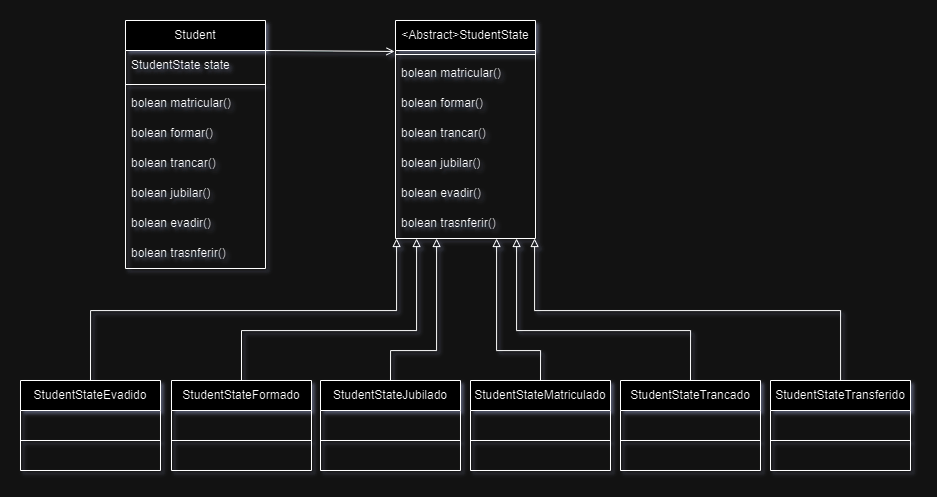

The diagram above was exported from draw.io. Its source (the exported page's mxGraphModel, read from the mxfile embedded in the PNG):
<mxGraphModel dx="1525" dy="949" grid="1" gridSize="10" guides="1" tooltips="1" connect="1" arrows="1" fold="1" page="1" pageScale="1" pageWidth="827" pageHeight="1169" math="0" shadow="0">
  <root>
    <mxCell id="0" />
    <mxCell id="1" parent="0" />
    <mxCell id="2LRyVamYgiCa9YugMZ_k-28" style="edgeStyle=orthogonalEdgeStyle;rounded=0;orthogonalLoop=1;jettySize=auto;html=1;exitX=1;exitY=0;exitDx=0;exitDy=0;entryX=-0.007;entryY=0.142;entryDx=0;entryDy=0;endArrow=open;endFill=0;exitPerimeter=0;entryPerimeter=0;" edge="1" parent="1" source="2LRyVamYgiCa9YugMZ_k-5" target="2LRyVamYgiCa9YugMZ_k-16">
      <mxGeometry relative="1" as="geometry">
        <Array as="points">
          <mxPoint x="245" y="181" />
        </Array>
      </mxGeometry>
    </mxCell>
    <mxCell id="2LRyVamYgiCa9YugMZ_k-1" value="Student" style="swimlane;fontStyle=0;childLayout=stackLayout;horizontal=1;startSize=30;horizontalStack=0;resizeParent=1;resizeParentMax=0;resizeLast=0;collapsible=1;marginBottom=0;whiteSpace=wrap;html=1;" vertex="1" parent="1">
      <mxGeometry x="105" y="150" width="140" height="248" as="geometry" />
    </mxCell>
    <mxCell id="2LRyVamYgiCa9YugMZ_k-5" value="StudentState state" style="text;strokeColor=none;fillColor=none;align=left;verticalAlign=middle;spacingLeft=4;spacingRight=4;overflow=hidden;points=[[0,0.5],[1,0.5]];portConstraint=eastwest;rotatable=0;whiteSpace=wrap;html=1;" vertex="1" parent="2LRyVamYgiCa9YugMZ_k-1">
      <mxGeometry y="30" width="140" height="30" as="geometry" />
    </mxCell>
    <mxCell id="2LRyVamYgiCa9YugMZ_k-10" value="" style="line;strokeWidth=1;fillColor=none;align=left;verticalAlign=middle;spacingTop=-1;spacingLeft=3;spacingRight=3;rotatable=0;labelPosition=right;points=[];portConstraint=eastwest;strokeColor=inherit;" vertex="1" parent="2LRyVamYgiCa9YugMZ_k-1">
      <mxGeometry y="60" width="140" height="8" as="geometry" />
    </mxCell>
    <mxCell id="2LRyVamYgiCa9YugMZ_k-2" value="bolean matricular()" style="text;strokeColor=none;fillColor=none;align=left;verticalAlign=middle;spacingLeft=4;spacingRight=4;overflow=hidden;points=[[0,0.5],[1,0.5]];portConstraint=eastwest;rotatable=0;whiteSpace=wrap;html=1;" vertex="1" parent="2LRyVamYgiCa9YugMZ_k-1">
      <mxGeometry y="68" width="140" height="30" as="geometry" />
    </mxCell>
    <mxCell id="2LRyVamYgiCa9YugMZ_k-11" value="bolean formar()" style="text;strokeColor=none;fillColor=none;align=left;verticalAlign=middle;spacingLeft=4;spacingRight=4;overflow=hidden;points=[[0,0.5],[1,0.5]];portConstraint=eastwest;rotatable=0;whiteSpace=wrap;html=1;" vertex="1" parent="2LRyVamYgiCa9YugMZ_k-1">
      <mxGeometry y="98" width="140" height="30" as="geometry" />
    </mxCell>
    <mxCell id="2LRyVamYgiCa9YugMZ_k-13" value="bolean trancar()" style="text;strokeColor=none;fillColor=none;align=left;verticalAlign=middle;spacingLeft=4;spacingRight=4;overflow=hidden;points=[[0,0.5],[1,0.5]];portConstraint=eastwest;rotatable=0;whiteSpace=wrap;html=1;" vertex="1" parent="2LRyVamYgiCa9YugMZ_k-1">
      <mxGeometry y="128" width="140" height="30" as="geometry" />
    </mxCell>
    <mxCell id="2LRyVamYgiCa9YugMZ_k-12" value="bolean jubilar()" style="text;strokeColor=none;fillColor=none;align=left;verticalAlign=middle;spacingLeft=4;spacingRight=4;overflow=hidden;points=[[0,0.5],[1,0.5]];portConstraint=eastwest;rotatable=0;whiteSpace=wrap;html=1;" vertex="1" parent="2LRyVamYgiCa9YugMZ_k-1">
      <mxGeometry y="158" width="140" height="30" as="geometry" />
    </mxCell>
    <mxCell id="2LRyVamYgiCa9YugMZ_k-15" value="bolean evadir()" style="text;strokeColor=none;fillColor=none;align=left;verticalAlign=middle;spacingLeft=4;spacingRight=4;overflow=hidden;points=[[0,0.5],[1,0.5]];portConstraint=eastwest;rotatable=0;whiteSpace=wrap;html=1;" vertex="1" parent="2LRyVamYgiCa9YugMZ_k-1">
      <mxGeometry y="188" width="140" height="30" as="geometry" />
    </mxCell>
    <mxCell id="2LRyVamYgiCa9YugMZ_k-14" value="bolean trasnferir()" style="text;strokeColor=none;fillColor=none;align=left;verticalAlign=middle;spacingLeft=4;spacingRight=4;overflow=hidden;points=[[0,0.5],[1,0.5]];portConstraint=eastwest;rotatable=0;whiteSpace=wrap;html=1;" vertex="1" parent="2LRyVamYgiCa9YugMZ_k-1">
      <mxGeometry y="218" width="140" height="30" as="geometry" />
    </mxCell>
    <mxCell id="2LRyVamYgiCa9YugMZ_k-40" style="edgeStyle=orthogonalEdgeStyle;rounded=0;orthogonalLoop=1;jettySize=auto;html=1;entryX=0.5;entryY=0;entryDx=0;entryDy=0;endArrow=none;endFill=0;startArrow=block;startFill=0;" edge="1" parent="1" source="2LRyVamYgiCa9YugMZ_k-16" target="2LRyVamYgiCa9YugMZ_k-29">
      <mxGeometry relative="1" as="geometry">
        <Array as="points">
          <mxPoint x="376" y="440" />
          <mxPoint x="70" y="440" />
        </Array>
      </mxGeometry>
    </mxCell>
    <mxCell id="2LRyVamYgiCa9YugMZ_k-53" style="edgeStyle=orthogonalEdgeStyle;rounded=0;orthogonalLoop=1;jettySize=auto;html=1;entryX=0.5;entryY=0;entryDx=0;entryDy=0;startArrow=block;startFill=0;endArrow=none;endFill=0;" edge="1" parent="1" source="2LRyVamYgiCa9YugMZ_k-16" target="2LRyVamYgiCa9YugMZ_k-49">
      <mxGeometry relative="1" as="geometry">
        <Array as="points">
          <mxPoint x="396" y="460" />
          <mxPoint x="221" y="460" />
        </Array>
      </mxGeometry>
    </mxCell>
    <mxCell id="2LRyVamYgiCa9YugMZ_k-65" style="edgeStyle=orthogonalEdgeStyle;rounded=0;orthogonalLoop=1;jettySize=auto;html=1;entryX=0.5;entryY=0;entryDx=0;entryDy=0;endArrow=none;endFill=0;startArrow=block;startFill=0;" edge="1" parent="1" source="2LRyVamYgiCa9YugMZ_k-16" target="2LRyVamYgiCa9YugMZ_k-57">
      <mxGeometry relative="1" as="geometry">
        <Array as="points">
          <mxPoint x="416" y="480" />
          <mxPoint x="370" y="480" />
        </Array>
      </mxGeometry>
    </mxCell>
    <mxCell id="2LRyVamYgiCa9YugMZ_k-66" style="edgeStyle=orthogonalEdgeStyle;rounded=0;orthogonalLoop=1;jettySize=auto;html=1;entryX=0.5;entryY=0;entryDx=0;entryDy=0;endArrow=none;endFill=0;startArrow=block;startFill=0;" edge="1" parent="1" source="2LRyVamYgiCa9YugMZ_k-16" target="2LRyVamYgiCa9YugMZ_k-59">
      <mxGeometry relative="1" as="geometry">
        <Array as="points">
          <mxPoint x="476" y="480" />
          <mxPoint x="520" y="480" />
        </Array>
      </mxGeometry>
    </mxCell>
    <mxCell id="2LRyVamYgiCa9YugMZ_k-67" style="edgeStyle=orthogonalEdgeStyle;rounded=0;orthogonalLoop=1;jettySize=auto;html=1;entryX=0.5;entryY=0;entryDx=0;entryDy=0;endArrow=none;endFill=0;startArrow=block;startFill=0;" edge="1" parent="1" source="2LRyVamYgiCa9YugMZ_k-16" target="2LRyVamYgiCa9YugMZ_k-61">
      <mxGeometry relative="1" as="geometry">
        <Array as="points">
          <mxPoint x="496" y="460" />
          <mxPoint x="670" y="460" />
        </Array>
      </mxGeometry>
    </mxCell>
    <mxCell id="2LRyVamYgiCa9YugMZ_k-68" style="edgeStyle=orthogonalEdgeStyle;rounded=0;orthogonalLoop=1;jettySize=auto;html=1;endArrow=none;endFill=0;startArrow=block;startFill=0;" edge="1" parent="1" source="2LRyVamYgiCa9YugMZ_k-16" target="2LRyVamYgiCa9YugMZ_k-63">
      <mxGeometry relative="1" as="geometry">
        <Array as="points">
          <mxPoint x="514" y="440" />
          <mxPoint x="820" y="440" />
        </Array>
      </mxGeometry>
    </mxCell>
    <mxCell id="2LRyVamYgiCa9YugMZ_k-16" value="&amp;lt;Abstract&amp;gt;StudentState" style="swimlane;fontStyle=0;childLayout=stackLayout;horizontal=1;startSize=30;horizontalStack=0;resizeParent=1;resizeParentMax=0;resizeLast=0;collapsible=1;marginBottom=0;whiteSpace=wrap;html=1;" vertex="1" parent="1">
      <mxGeometry x="375" y="150" width="140" height="218" as="geometry" />
    </mxCell>
    <mxCell id="2LRyVamYgiCa9YugMZ_k-18" value="" style="line;strokeWidth=1;fillColor=none;align=left;verticalAlign=middle;spacingTop=-1;spacingLeft=3;spacingRight=3;rotatable=0;labelPosition=right;points=[];portConstraint=eastwest;strokeColor=inherit;" vertex="1" parent="2LRyVamYgiCa9YugMZ_k-16">
      <mxGeometry y="30" width="140" height="8" as="geometry" />
    </mxCell>
    <mxCell id="2LRyVamYgiCa9YugMZ_k-19" value="bolean matricular()" style="text;strokeColor=none;fillColor=none;align=left;verticalAlign=middle;spacingLeft=4;spacingRight=4;overflow=hidden;points=[[0,0.5],[1,0.5]];portConstraint=eastwest;rotatable=0;whiteSpace=wrap;html=1;" vertex="1" parent="2LRyVamYgiCa9YugMZ_k-16">
      <mxGeometry y="38" width="140" height="30" as="geometry" />
    </mxCell>
    <mxCell id="2LRyVamYgiCa9YugMZ_k-20" value="bolean formar()" style="text;strokeColor=none;fillColor=none;align=left;verticalAlign=middle;spacingLeft=4;spacingRight=4;overflow=hidden;points=[[0,0.5],[1,0.5]];portConstraint=eastwest;rotatable=0;whiteSpace=wrap;html=1;" vertex="1" parent="2LRyVamYgiCa9YugMZ_k-16">
      <mxGeometry y="68" width="140" height="30" as="geometry" />
    </mxCell>
    <mxCell id="2LRyVamYgiCa9YugMZ_k-21" value="bolean trancar()" style="text;strokeColor=none;fillColor=none;align=left;verticalAlign=middle;spacingLeft=4;spacingRight=4;overflow=hidden;points=[[0,0.5],[1,0.5]];portConstraint=eastwest;rotatable=0;whiteSpace=wrap;html=1;" vertex="1" parent="2LRyVamYgiCa9YugMZ_k-16">
      <mxGeometry y="98" width="140" height="30" as="geometry" />
    </mxCell>
    <mxCell id="2LRyVamYgiCa9YugMZ_k-22" value="bolean jubilar()" style="text;strokeColor=none;fillColor=none;align=left;verticalAlign=middle;spacingLeft=4;spacingRight=4;overflow=hidden;points=[[0,0.5],[1,0.5]];portConstraint=eastwest;rotatable=0;whiteSpace=wrap;html=1;" vertex="1" parent="2LRyVamYgiCa9YugMZ_k-16">
      <mxGeometry y="128" width="140" height="30" as="geometry" />
    </mxCell>
    <mxCell id="2LRyVamYgiCa9YugMZ_k-23" value="bolean evadir()" style="text;strokeColor=none;fillColor=none;align=left;verticalAlign=middle;spacingLeft=4;spacingRight=4;overflow=hidden;points=[[0,0.5],[1,0.5]];portConstraint=eastwest;rotatable=0;whiteSpace=wrap;html=1;" vertex="1" parent="2LRyVamYgiCa9YugMZ_k-16">
      <mxGeometry y="158" width="140" height="30" as="geometry" />
    </mxCell>
    <mxCell id="2LRyVamYgiCa9YugMZ_k-24" value="bolean trasnferir()" style="text;strokeColor=none;fillColor=none;align=left;verticalAlign=middle;spacingLeft=4;spacingRight=4;overflow=hidden;points=[[0,0.5],[1,0.5]];portConstraint=eastwest;rotatable=0;whiteSpace=wrap;html=1;" vertex="1" parent="2LRyVamYgiCa9YugMZ_k-16">
      <mxGeometry y="188" width="140" height="30" as="geometry" />
    </mxCell>
    <mxCell id="2LRyVamYgiCa9YugMZ_k-29" value="StudentStateEvadido" style="swimlane;fontStyle=0;childLayout=stackLayout;horizontal=1;startSize=30;horizontalStack=0;resizeParent=1;resizeParentMax=0;resizeLast=0;collapsible=1;marginBottom=0;whiteSpace=wrap;html=1;" vertex="1" parent="1">
      <mxGeometry y="510" width="140" height="90" as="geometry" />
    </mxCell>
    <mxCell id="2LRyVamYgiCa9YugMZ_k-30" value="" style="line;strokeWidth=1;fillColor=none;align=left;verticalAlign=middle;spacingTop=-1;spacingLeft=3;spacingRight=3;rotatable=0;labelPosition=right;points=[];portConstraint=eastwest;strokeColor=inherit;" vertex="1" parent="2LRyVamYgiCa9YugMZ_k-29">
      <mxGeometry y="30" width="140" height="60" as="geometry" />
    </mxCell>
    <mxCell id="2LRyVamYgiCa9YugMZ_k-49" value="StudentStateFormado" style="swimlane;fontStyle=0;childLayout=stackLayout;horizontal=1;startSize=30;horizontalStack=0;resizeParent=1;resizeParentMax=0;resizeLast=0;collapsible=1;marginBottom=0;whiteSpace=wrap;html=1;" vertex="1" parent="1">
      <mxGeometry x="151" y="510" width="140" height="90" as="geometry" />
    </mxCell>
    <mxCell id="2LRyVamYgiCa9YugMZ_k-50" value="" style="line;strokeWidth=1;fillColor=none;align=left;verticalAlign=middle;spacingTop=-1;spacingLeft=3;spacingRight=3;rotatable=0;labelPosition=right;points=[];portConstraint=eastwest;strokeColor=inherit;" vertex="1" parent="2LRyVamYgiCa9YugMZ_k-49">
      <mxGeometry y="30" width="140" height="60" as="geometry" />
    </mxCell>
    <mxCell id="2LRyVamYgiCa9YugMZ_k-57" value="StudentStateJubilado" style="swimlane;fontStyle=0;childLayout=stackLayout;horizontal=1;startSize=30;horizontalStack=0;resizeParent=1;resizeParentMax=0;resizeLast=0;collapsible=1;marginBottom=0;whiteSpace=wrap;html=1;" vertex="1" parent="1">
      <mxGeometry x="300" y="510" width="140" height="90" as="geometry" />
    </mxCell>
    <mxCell id="2LRyVamYgiCa9YugMZ_k-58" value="" style="line;strokeWidth=1;fillColor=none;align=left;verticalAlign=middle;spacingTop=-1;spacingLeft=3;spacingRight=3;rotatable=0;labelPosition=right;points=[];portConstraint=eastwest;strokeColor=inherit;" vertex="1" parent="2LRyVamYgiCa9YugMZ_k-57">
      <mxGeometry y="30" width="140" height="60" as="geometry" />
    </mxCell>
    <mxCell id="2LRyVamYgiCa9YugMZ_k-59" value="StudentStateMatriculado" style="swimlane;fontStyle=0;childLayout=stackLayout;horizontal=1;startSize=30;horizontalStack=0;resizeParent=1;resizeParentMax=0;resizeLast=0;collapsible=1;marginBottom=0;whiteSpace=wrap;html=1;" vertex="1" parent="1">
      <mxGeometry x="450" y="510" width="140" height="90" as="geometry" />
    </mxCell>
    <mxCell id="2LRyVamYgiCa9YugMZ_k-60" value="" style="line;strokeWidth=1;fillColor=none;align=left;verticalAlign=middle;spacingTop=-1;spacingLeft=3;spacingRight=3;rotatable=0;labelPosition=right;points=[];portConstraint=eastwest;strokeColor=inherit;" vertex="1" parent="2LRyVamYgiCa9YugMZ_k-59">
      <mxGeometry y="30" width="140" height="60" as="geometry" />
    </mxCell>
    <mxCell id="2LRyVamYgiCa9YugMZ_k-61" value="StudentStateTrancado" style="swimlane;fontStyle=0;childLayout=stackLayout;horizontal=1;startSize=30;horizontalStack=0;resizeParent=1;resizeParentMax=0;resizeLast=0;collapsible=1;marginBottom=0;whiteSpace=wrap;html=1;" vertex="1" parent="1">
      <mxGeometry x="600" y="510" width="140" height="90" as="geometry" />
    </mxCell>
    <mxCell id="2LRyVamYgiCa9YugMZ_k-62" value="" style="line;strokeWidth=1;fillColor=none;align=left;verticalAlign=middle;spacingTop=-1;spacingLeft=3;spacingRight=3;rotatable=0;labelPosition=right;points=[];portConstraint=eastwest;strokeColor=inherit;" vertex="1" parent="2LRyVamYgiCa9YugMZ_k-61">
      <mxGeometry y="30" width="140" height="60" as="geometry" />
    </mxCell>
    <mxCell id="2LRyVamYgiCa9YugMZ_k-63" value="StudentStateTransferido" style="swimlane;fontStyle=0;childLayout=stackLayout;horizontal=1;startSize=30;horizontalStack=0;resizeParent=1;resizeParentMax=0;resizeLast=0;collapsible=1;marginBottom=0;whiteSpace=wrap;html=1;" vertex="1" parent="1">
      <mxGeometry x="750" y="510" width="140" height="90" as="geometry" />
    </mxCell>
    <mxCell id="2LRyVamYgiCa9YugMZ_k-64" value="" style="line;strokeWidth=1;fillColor=none;align=left;verticalAlign=middle;spacingTop=-1;spacingLeft=3;spacingRight=3;rotatable=0;labelPosition=right;points=[];portConstraint=eastwest;strokeColor=inherit;" vertex="1" parent="2LRyVamYgiCa9YugMZ_k-63">
      <mxGeometry y="30" width="140" height="60" as="geometry" />
    </mxCell>
  </root>
</mxGraphModel>